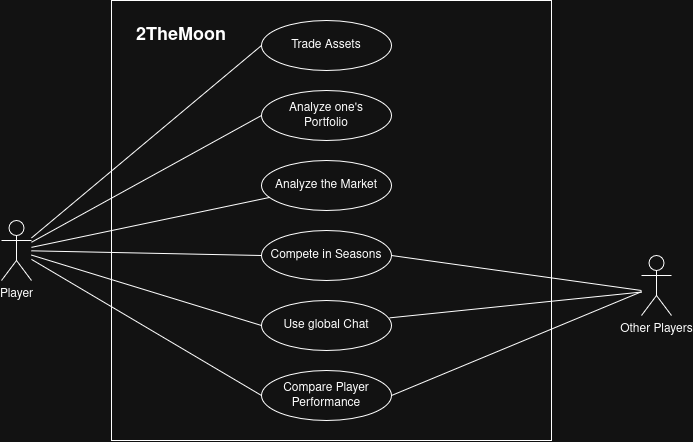

The diagram above was exported from draw.io. Its source (the exported page's mxGraphModel, read from the mxfile embedded in the PNG):
<mxGraphModel dx="943" dy="554" grid="1" gridSize="10" guides="1" tooltips="1" connect="1" arrows="1" fold="1" page="1" pageScale="1" pageWidth="850" pageHeight="1100" math="0" shadow="0">
  <root>
    <mxCell id="0" />
    <mxCell id="1" parent="0" />
    <mxCell id="_8PKds1faZx7hUZ0xf9Y-13" edge="1" parent="1" source="_8PKds1faZx7hUZ0xf9Y-1" style="rounded=0;orthogonalLoop=1;jettySize=auto;html=1;entryX=0;entryY=0.5;entryDx=0;entryDy=0;endArrow=none;endFill=0;" target="_8PKds1faZx7hUZ0xf9Y-5">
      <mxGeometry relative="1" as="geometry" />
    </mxCell>
    <mxCell id="_8PKds1faZx7hUZ0xf9Y-15" edge="1" parent="1" source="_8PKds1faZx7hUZ0xf9Y-1" style="rounded=0;orthogonalLoop=1;jettySize=auto;html=1;entryX=0;entryY=0.5;entryDx=0;entryDy=0;endArrow=none;endFill=0;" target="_8PKds1faZx7hUZ0xf9Y-6">
      <mxGeometry relative="1" as="geometry" />
    </mxCell>
    <mxCell id="_8PKds1faZx7hUZ0xf9Y-16" edge="1" parent="1" source="_8PKds1faZx7hUZ0xf9Y-1" style="rounded=0;orthogonalLoop=1;jettySize=auto;html=1;endArrow=none;endFill=0;" target="_8PKds1faZx7hUZ0xf9Y-7">
      <mxGeometry relative="1" as="geometry" />
    </mxCell>
    <mxCell id="_8PKds1faZx7hUZ0xf9Y-17" edge="1" parent="1" source="_8PKds1faZx7hUZ0xf9Y-1" style="rounded=0;orthogonalLoop=1;jettySize=auto;html=1;entryX=0;entryY=0.5;entryDx=0;entryDy=0;endArrow=none;endFill=0;" target="_8PKds1faZx7hUZ0xf9Y-9">
      <mxGeometry relative="1" as="geometry" />
    </mxCell>
    <mxCell id="_8PKds1faZx7hUZ0xf9Y-18" edge="1" parent="1" source="_8PKds1faZx7hUZ0xf9Y-1" style="rounded=0;orthogonalLoop=1;jettySize=auto;html=1;entryX=0;entryY=0.5;entryDx=0;entryDy=0;endArrow=none;endFill=0;" target="_8PKds1faZx7hUZ0xf9Y-10">
      <mxGeometry relative="1" as="geometry" />
    </mxCell>
    <mxCell id="nELjGehCAAiLPkT1rt-Z-2" edge="1" parent="1" source="_8PKds1faZx7hUZ0xf9Y-1" style="rounded=0;orthogonalLoop=1;jettySize=auto;html=1;entryX=0;entryY=0.5;entryDx=0;entryDy=0;endArrow=none;endFill=0;" target="nELjGehCAAiLPkT1rt-Z-1">
      <mxGeometry relative="1" as="geometry" />
    </mxCell>
    <mxCell id="_8PKds1faZx7hUZ0xf9Y-1" parent="1" style="shape=umlActor;verticalLabelPosition=bottom;verticalAlign=top;html=1;outlineConnect=0;" value="&lt;div&gt;Player&lt;/div&gt;" vertex="1">
      <mxGeometry height="60" width="30" x="30" y="360" as="geometry" />
    </mxCell>
    <mxCell id="_8PKds1faZx7hUZ0xf9Y-21" edge="1" parent="1" style="rounded=0;orthogonalLoop=1;jettySize=auto;html=1;entryX=0.986;entryY=0.347;entryDx=0;entryDy=0;endArrow=none;endFill=0;entryPerimeter=0;" target="_8PKds1faZx7hUZ0xf9Y-10">
      <mxGeometry relative="1" as="geometry">
        <mxPoint x="670" y="431.53755340679106" as="sourcePoint" />
      </mxGeometry>
    </mxCell>
    <mxCell id="_8PKds1faZx7hUZ0xf9Y-42" edge="1" parent="1" style="rounded=0;orthogonalLoop=1;jettySize=auto;html=1;entryX=1;entryY=0.5;entryDx=0;entryDy=0;endArrow=none;endFill=0;" target="_8PKds1faZx7hUZ0xf9Y-9">
      <mxGeometry relative="1" as="geometry">
        <mxPoint x="670" y="430" as="sourcePoint" />
      </mxGeometry>
    </mxCell>
    <mxCell id="nELjGehCAAiLPkT1rt-Z-3" edge="1" parent="1" source="_8PKds1faZx7hUZ0xf9Y-2" style="rounded=0;orthogonalLoop=1;jettySize=auto;html=1;entryX=1;entryY=0.5;entryDx=0;entryDy=0;endArrow=none;endFill=0;" target="nELjGehCAAiLPkT1rt-Z-1">
      <mxGeometry relative="1" as="geometry">
        <mxPoint x="650" y="440" as="sourcePoint" />
      </mxGeometry>
    </mxCell>
    <mxCell id="_8PKds1faZx7hUZ0xf9Y-2" parent="1" style="shape=umlActor;verticalLabelPosition=bottom;verticalAlign=top;html=1;outlineConnect=0;" value="&lt;div&gt;Other Players&lt;/div&gt;" vertex="1">
      <mxGeometry height="60" width="30" x="670" y="395" as="geometry" />
    </mxCell>
    <mxCell id="_8PKds1faZx7hUZ0xf9Y-3" parent="1" style="whiteSpace=wrap;html=1;aspect=fixed;fillColor=none;" value="" vertex="1">
      <mxGeometry height="440" width="440" x="140" y="140" as="geometry" />
    </mxCell>
    <mxCell id="_8PKds1faZx7hUZ0xf9Y-4" parent="1" style="text;html=1;whiteSpace=wrap;strokeColor=none;fillColor=none;align=center;verticalAlign=middle;rounded=0;" value="&lt;font style=&quot;font-size: 18px;&quot;&gt;&lt;b&gt;2TheMoon&lt;/b&gt;&lt;/font&gt;" vertex="1">
      <mxGeometry height="30" width="100" x="160" y="160" as="geometry" />
    </mxCell>
    <mxCell id="_8PKds1faZx7hUZ0xf9Y-5" parent="1" style="ellipse;whiteSpace=wrap;html=1;shapeInside=1;fillColor=none;" value="&lt;div&gt;&lt;br&gt;&lt;/div&gt;&lt;div&gt;Trade Assets&lt;/div&gt;" vertex="1">
      <mxGeometry height="50" width="130" x="290" y="160" as="geometry" />
    </mxCell>
    <mxCell id="_8PKds1faZx7hUZ0xf9Y-6" parent="1" style="ellipse;whiteSpace=wrap;html=1;shapeInside=1;fillColor=none;" value="Analyze one's Portfolio" vertex="1">
      <mxGeometry height="50" width="130" x="290" y="230" as="geometry" />
    </mxCell>
    <mxCell id="_8PKds1faZx7hUZ0xf9Y-7" parent="1" style="ellipse;whiteSpace=wrap;html=1;shapeInside=1;fillColor=none;" value="&lt;div&gt;&lt;br&gt;&lt;/div&gt;&lt;div&gt;&lt;div&gt;Analyze the Market&lt;/div&gt;&lt;/div&gt;" vertex="1">
      <mxGeometry height="50" width="130" x="290" y="300" as="geometry" />
    </mxCell>
    <mxCell id="_8PKds1faZx7hUZ0xf9Y-9" parent="1" style="ellipse;whiteSpace=wrap;html=1;shapeInside=1;fillColor=none;" value="&lt;div&gt;&lt;br&gt;&lt;/div&gt;&lt;div&gt;Compete in Seasons&lt;/div&gt;" vertex="1">
      <mxGeometry height="50" width="130" x="290" y="370" as="geometry" />
    </mxCell>
    <mxCell id="_8PKds1faZx7hUZ0xf9Y-10" parent="1" style="ellipse;whiteSpace=wrap;html=1;shapeInside=1;fillColor=none;" value="Use global Chat" vertex="1">
      <mxGeometry height="50" width="130" x="290" y="440" as="geometry" />
    </mxCell>
    <mxCell id="nELjGehCAAiLPkT1rt-Z-1" parent="1" style="ellipse;whiteSpace=wrap;html=1;shapeInside=1;fillColor=none;" value="Compare Player Performance" vertex="1">
      <mxGeometry height="50" width="130" x="290" y="510" as="geometry" />
    </mxCell>
  </root>
</mxGraphModel>